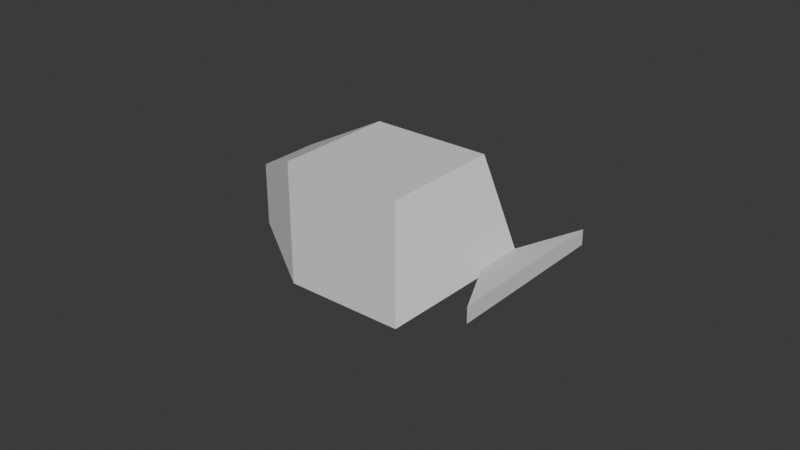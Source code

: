 # Source: fish.blend  (saved by Blender 4.2.66; exported with 4.5.12 LTS)
import bpy
from mathutils import Matrix  # noqa: F401  (used for matrix-valued properties, if any)

bpy.ops.wm.read_factory_settings(use_empty=True)
scene = bpy.context.scene
scene.name = 'Scene'

# ---- collections
col_collection = bpy.data.collections.new('Collection'); scene.collection.children.link(col_collection)

# ---- materials (node trees are filled in below, after node groups)
mat_material = bpy.data.materials.new('Material')
mat_material.alpha_threshold = 0.0
mat_material.roughness = 0.5
mat_material.line_color = (0.0, 0.0, 0.0, 1.0)

# ---- material node trees
mat_material.use_nodes = True; mat_material.node_tree.nodes.clear()
_N = mat_material.node_tree.nodes; _L = mat_material.node_tree.links
n0 = _N.new('ShaderNodeOutputMaterial'); n0.name = 'Material Output'; n0.location = (300, 300)
n1 = _N.new('ShaderNodeBsdfPrincipled'); n1.name = 'Principled BSDF'; n1.location = (10, 300)
n1.inputs[3].default_value = 1.45
_L.new(n1.outputs[0], n0.inputs[0])
n0.is_active_output = True

# ---- world
world_world = bpy.data.worlds.new('World'); scene.world = world_world
world_world.use_nodes = True; world_world.node_tree.nodes.clear()
_N = world_world.node_tree.nodes; _L = world_world.node_tree.links
n0 = _N.new('ShaderNodeOutputWorld'); n0.name = 'World Output'; n0.location = (300, 300)
n1 = _N.new('ShaderNodeBackground'); n1.name = 'Background'; n1.location = (10, 300)
n1.inputs[0].default_value = (0.05088, 0.05088, 0.05088, 1.0)
_L.new(n1.outputs[0], n0.inputs[0])
n0.is_active_output = True
world_world.color = (0.05088, 0.05088, 0.05088)
world_world.sun_shadow_jitter_overblur = 0.0

# ---- meshes
me_cube = bpy.data.meshes.new('Cube')
me_cube.from_pydata([(0.02, 0.02, 0.04), (0.02, 0.02, 1.49e-08), (0.02, -0.02, 0.04), (0.02, -0.02, 1.49e-08), (-0.02, 0.02, 0.04), (-0.02, 0.02, 1.49e-08), (-0.02, -0.02, 0.04), (-0.02, -0.02, 1.49e-08), (0.04, 0.008, 0.02089), (0.04, 0.008, 0.01911), (0.04, -0.008, 0.02089), (0.04, -0.008, 0.01911), (0.05, 0.02758, 0.02251), (0.05, 0.02758, 0.01749), (0.05, -0.02758, 0.02251), (0.05, -0.02758, 0.01749), (-0.04, 0.01, 0.03), (-0.04, 0.01, 0.01), (-0.04, -0.01, 0.03), (-0.04, -0.01, 0.01)], [], [(0, 4, 6, 2), (3, 2, 6, 7), (5, 7, 19, 17), (5, 1, 3, 7), (2, 3, 11, 10), (5, 4, 0, 1), (11, 9, 13, 15), (1, 0, 8, 9), (3, 1, 9, 11), (0, 2, 10, 8), (13, 12, 14, 15), (10, 11, 15, 14), (8, 10, 14, 12), (9, 8, 12, 13), (19, 18, 16, 17), (6, 4, 16, 18), (4, 5, 17, 16), (7, 6, 18, 19)])
_uv = me_cube.uv_layers.new(name='UVMap')
_uv.uv.foreach_set('vector', [0.625, 0.5, 0.875, 0.5, 0.875, 0.75, 0.625, 0.75, 0.375, 0.75, 0.625, 0.75, 0.625, 1.0, 0.375, 1.0, 0.125, 0.5, 0.125, 0.75, 0.125, 0.75, 0.125, 0.5, 0.125, 0.5, 0.375, 0.5, 0.375, 0.75, 0.125, 0.75, 0.625, 0.75, 0.375, 0.75, 0.375, 0.75, 0.625, 0.75, 0.375, 0.25, 0.625, 0.25, 0.625, 0.5, 0.375, 0.5, 0.375, 0.75, 0.375, 0.5, 0.375, 0.5, 0.375, 0.75, 0.375, 0.5, 0.625, 0.5, 0.625, 0.5, 0.375, 0.5, 0.375, 0.75, 0.375, 0.5, 0.375, 0.5, 0.375, 0.75, 0.625, 0.5, 0.625, 0.75, 0.625, 0.75, 0.625, 0.5, 0.375, 0.5, 0.625, 0.5, 0.625, 0.75, 0.375, 0.75, 0.625, 0.75, 0.375, 0.75, 0.375, 0.75, 0.625, 0.75, 0.625, 0.5, 0.625, 0.75, 0.625, 0.75, 0.625, 0.5, 0.375, 0.5, 0.625, 0.5, 0.625, 0.5, 0.375, 0.5, 0.375, 0.0, 0.625, 0.0, 0.625, 0.25, 0.375, 0.25, 0.875, 0.75, 0.875, 0.5, 0.875, 0.5, 0.875, 0.75, 0.625, 0.25, 0.375, 0.25, 0.375, 0.25, 0.625, 0.25, 0.375, 1.0, 0.625, 1.0, 0.625, 1.0, 0.375, 1.0])
me_cube.materials.append(mat_material)
me_cube.use_mirror_vertex_groups = False
me_cube.update()

# ---- objects
ob_cube = bpy.data.objects.new('Cube', me_cube)

# ---- transforms, parenting, visibility, modifiers, constraints
ob_cube.location = (0.0, 0.0, 0.0)
ob_cube.lock_rotations_4d = False
ob_cube.empty_display_type = 'ARROWS'
ob_cube.lineart.crease_threshold = 0.0

# ---- collection membership
col_collection.objects.link(ob_cube)

# ---- scene / render settings (as saved in the file)
scene.frame_start = 1; scene.frame_end = 250; scene.frame_set(1)
scene.render.engine = 'BLENDER_EEVEE_NEXT'
bpy.context.view_layer.update()

# ---- added for rendering (the .blend has no active camera and no usable light): camera, sun
cam_auto = bpy.data.cameras.new('AutoCamera')
cam_auto.lens = 50.0
cam_auto.sensor_width = 36.0
cam_auto.clip_end = 1000.0
ob_auto_camera = bpy.data.objects.new('AutoCamera', cam_auto)
scene.collection.objects.link(ob_auto_camera)
ob_auto_camera.location = (0.190045, -0.222054, 0.168036)
ob_auto_camera.rotation_euler = (1.09748, -7.21219e-08, 0.694738)
scene.camera = ob_auto_camera
light_auto_sun = bpy.data.lights.new('AutoSun', 'SUN')
light_auto_sun.energy = 3.0
light_auto_sun.angle = 0.0523599
ob_auto_sun = bpy.data.objects.new('AutoSun', light_auto_sun)
scene.collection.objects.link(ob_auto_sun)
ob_auto_sun.rotation_euler = (0.872665, 0.174533, 0.523599)
bpy.context.view_layer.update()
